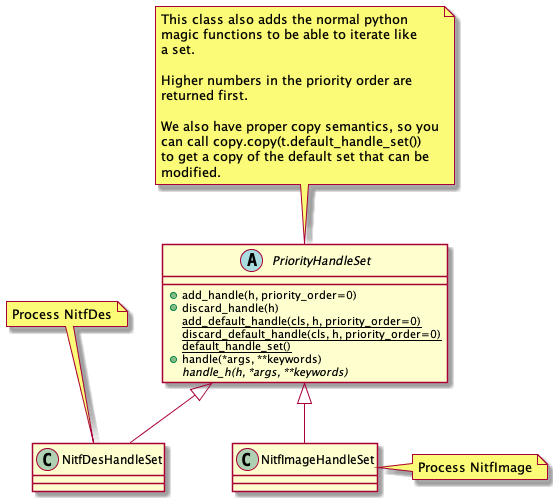

The diagram above was rendered by PlantUML. Its source (embedded in the PNG):
@startuml
abstract class PriorityHandleSet {
   +add_handle(h, priority_order=0)
   +discard_handle(h)
   {static} add_default_handle(cls, h, priority_order=0)
   {static} discard_default_handle(cls, h, priority_order=0)
   {static} default_handle_set()
   +handle(*args, **keywords)
   {abstract} handle_h(h, *args, **keywords)
}
note top
   This class also adds the normal python
   magic functions to be able to iterate like
   a set.

   Higher numbers in the priority order are
   returned first.

   We also have proper copy semantics, so you
   can call copy.copy(t.default_handle_set())
   to get a copy of the default set that can be
   modified.
end note

class NitfDesHandleSet
note top
   Process NitfDes
end note

class NitfImageHandleSet
note right
   Process NitfImage
end note

PriorityHandleSet <|-- NitfDesHandleSet
PriorityHandleSet <|-- NitfImageHandleSet
@enduml